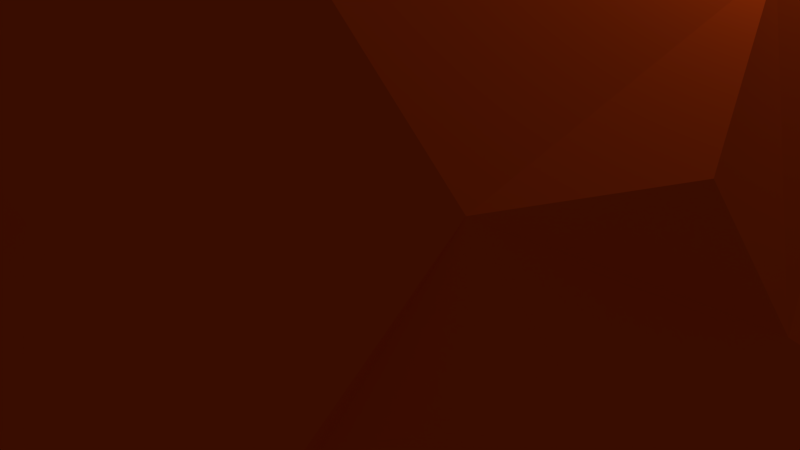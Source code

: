# Source: Mars.blend  (saved by Blender 2.78.0; exported with 4.5.12 LTS)
import bpy
from mathutils import Matrix  # noqa: F401  (used for matrix-valued properties, if any)

bpy.ops.wm.read_factory_settings(use_empty=True)
scene = bpy.context.scene
scene.name = 'Scene'

# ---- collections
col_collection_1 = bpy.data.collections.new('Collection 1'); scene.collection.children.link(col_collection_1)

# ---- materials (node trees are filled in below, after node groups)
mat_mars_1 = bpy.data.materials.new('Mars_1')
mat_mars_1.alpha_threshold = 0.0
mat_mars_1.use_transparent_shadow = False
mat_mars_1.diffuse_color = (0.8, 0.07681, 0.006325, 1.0)
mat_mars_1.roughness = 0.5
mat_mars_1.specular_intensity = 0.0
mat_mars_2 = bpy.data.materials.new('Mars_2')
mat_mars_2.alpha_threshold = 0.0
mat_mars_2.use_transparent_shadow = False
mat_mars_2.diffuse_color = (0.9699, 0.9699, 0.9699, 1.0)
mat_mars_2.roughness = 0.5
mat_mars_2.specular_intensity = 0.0
mat_mars_3 = bpy.data.materials.new('Mars_3')
mat_mars_3.alpha_threshold = 0.0
mat_mars_3.use_transparent_shadow = False
mat_mars_3.diffuse_color = (0.04445, 0.01944, 0.02013, 1.0)
mat_mars_3.specular_color = (0.9576, 1.0, 0.9681)
mat_mars_3.roughness = 0.5
mat_mars_3.specular_intensity = 0.0

# ---- material node trees

# ---- world
world_world = bpy.data.worlds.new('World'); scene.world = world_world
world_world.color = (0.05088, 0.05088, 0.05088)
world_world.use_sun_shadow = False
world_world.sun_shadow_jitter_overblur = 0.0
world_world.cycles.sampling_method = 'MANUAL'

# ---- cameras
cam_camera = bpy.data.cameras.new('Camera')
cam_camera.clip_end = 100.0
cam_camera.lens = 35.0
cam_camera.sensor_width = 32.0
cam_camera.sensor_height = 18.0
cam_camera.ortho_scale = 7.314
cam_camera.dof.focus_distance = 0.0
cam_camera.dof.aperture_fstop = 128.0

# ---- lights
light_lamp = bpy.data.lights.new('Lamp', 'POINT')
light_lamp.transmission_factor = 0.0
light_lamp.cutoff_distance = 30.0
light_lamp.energy = 100.0
light_lamp.shadow_buffer_clip_start = 1.001
light_lamp.shadow_soft_size = 0.1
light_lamp.shadow_maximum_resolution = 0.006
light_lamp.use_absolute_resolution = True

# ---- meshes
me_icosphere = bpy.data.meshes.new('Icosphere')
me_icosphere.from_pydata([(-1.027, 0.07422, -0.3068), (0.9492, -0.1202, 0.2957), (0.5606, -0.7214, -0.5312), (0.2756, -0.8562, -0.556), (-0.03425, -0.9147, -0.5312), (0.858, -0.312, -0.5312), (0.2061, 0.2403, -0.957), (0.4477, 0.328, -0.9002), (0.7267, 0.4839, -0.6099), (-0.3873, -0.757, -0.6448), (-0.8826, -0.2722, -0.513), (-0.2708, 0.7598, -0.6831), (-0.1749, 0.5303, -0.9002), (-0.03779, 0.07982, -1.077), (-0.7945, -0.005526, -0.6979), (-0.03425, 0.9161, -0.5312), (1.005, -0.3266, 0.0008567), (0.9069, 0.4779, -0.244), (1.005, 0.328, 0.0008567), (1.057, 0.0955, 0.1197), (0.148, -1.002, -0.2989), (0.7709, -0.559, -0.2842), (0.6337, -0.8461, 0.0288), (0.4617, -0.9087, 0.2733), (-0.9145, -0.4684, 0.2669), (-1.016, -0.1557, -0.2652), (-0.3027, -0.935, -0.1718), (-0.727, -0.7233, -0.2652), (-0.7581, -0.5638, 0.4746), (-0.7701, 0.644, 0.09386), (-0.6255, 0.8576, 0.0008567), (-0.5663, 0.8009, -0.241), (-0.9331, 0.3352, 0.1904), (-0.9145, 0.4698, 0.2669), (0.4848, 0.898, 0.2611), (0.725, 0.7228, -0.2652), (-0.1673, 1.013, -0.2652), (-0.02407, 1.058, -0.02994), (0.1616, 1.013, 0.2669), (0.8774, -0.2523, 0.5329), (0.7513, -0.5217, 0.5315), (0.3424, -0.8161, 0.4747), (-0.8637, -0.312, 0.5329), (-0.8127, 0.2952, 0.5023), (-0.5663, 0.7228, 0.5329), (-0.4203, 0.8104, 0.4312), (0.02484, 0.9339, 0.4981), (0.625, 0.5731, 0.5346), (0.2308, -0.5167, 0.8754), (0.1463, -0.8533, 0.6189), (0.7765, 0.03144, 0.718), (0.3462, 0.007127, 1.048), (-0.1219, -0.4542, 0.9749), (-0.4146, -0.335, 0.9291), (-0.5581, -0.7263, 0.5272), (-0.168, 0.1719, 1.059), (-0.4534, 0.328, 0.9019), (-0.751, 0.5604, 0.4784), (0.1437, 0.2732, 1.059), (0.2311, 0.8437, 0.6118), (0.165, 0.4821, 0.9295), (0.8449, 0.2131, 0.586), (0.4708, 0.5576, 0.7673), (-0.331, 0.5623, 0.7615), (-0.05877, 0.7297, 0.7673), (-0.4472, 0.0, 0.8944), (-0.8903, 0.0009771, 0.5735), (-0.7134, -0.1714, 0.7673), (-0.3861, -0.6219, 0.7673), (-0.2904, -0.8445, 0.5668), (0.4631, -0.5277, 0.8019), (0.91, 0.4512, 0.2936), (0.7077, 0.7297, 0.2936), (-1.004, -0.09245, 0.01859), (-1.006, -0.1714, 0.2936), (-0.4766, -0.9003, 0.2936), (-0.1317, -1.006, 0.2882), (0.7077, -0.7282, 0.2936), (0.4899, 0.8173, -0.3269), (0.2166, 0.9555, -0.4346), (-0.9032, 0.4643, -0.3112), (-0.8598, -0.6219, 0.0008567), (-0.9157, -0.4498, -0.2919), (0.4709, -0.9003, -0.2919), (1.002, -0.1715, -0.2835), (0.9521, 0.288, -0.389), (0.2404, 0.7426, -0.7362), (-0.5787, 0.3881, -0.7152), (-0.4766, 0.1718, -0.8529), (-0.6789, -0.2777, -0.7656), (-0.1677, -0.2634, -1.042), (-0.3882, -0.5253, -0.7623), (0.7077, 0.1728, -0.7656), (0.7108, -0.1702, -0.7605), (0.3409, -0.08403, -0.9283), (0.05306, -0.7282, -0.7656), (0.1174, -0.4659, -0.9596), (0.5334, -0.6037, -0.7039)], [], [(13, 94, 90), (21, 97, 5), (13, 90, 88), (0, 10, 25), (8, 78, 35), (8, 35, 17), (1, 61, 50), (50, 60, 51), (51, 60, 58), (50, 61, 60), (61, 62, 60), (62, 59, 60), (61, 47, 62), (62, 47, 59), (58, 55, 51), (60, 63, 58), (59, 64, 60), (58, 63, 55), (63, 56, 55), (60, 64, 63), (63, 57, 56), (59, 46, 64), (46, 45, 64), (64, 45, 63), (45, 44, 63), (63, 44, 57), (55, 52, 51), (56, 65, 55), (57, 66, 56), (55, 65, 52), (65, 53, 52), (56, 66, 65), (66, 67, 65), (65, 67, 53), (67, 54, 53), (57, 43, 66), (66, 42, 67), (67, 42, 54), (42, 28, 54), (54, 68, 53), (52, 48, 51), (53, 68, 52), (68, 69, 52), (52, 69, 48), (69, 49, 48), (54, 69, 68), (48, 70, 51), (49, 70, 48), (70, 50, 51), (49, 41, 70), (41, 40, 70), (70, 40, 50), (40, 39, 50), (39, 1, 50), (19, 61, 1), (18, 71, 19), (19, 71, 61), (71, 47, 61), (18, 17, 71), (17, 72, 71), (71, 72, 47), (35, 34, 17), (17, 34, 72), (72, 34, 47), (34, 59, 47), (38, 46, 59), (37, 46, 38), (37, 45, 46), (36, 31, 37), (31, 30, 37), (37, 30, 45), (30, 29, 45), (45, 29, 44), (29, 57, 44), (33, 43, 57), (0, 73, 32), (33, 32, 43), (32, 66, 43), (73, 74, 32), (32, 74, 66), (74, 42, 66), (0, 25, 73), (73, 24, 74), (74, 24, 42), (24, 28, 42), (27, 75, 28), (28, 75, 54), (75, 69, 54), (27, 26, 75), (26, 76, 75), (75, 76, 69), (76, 49, 69), (26, 20, 76), (76, 41, 49), (22, 77, 23), (23, 77, 41), (77, 40, 41), (22, 40, 77), (21, 16, 22), (22, 16, 40), (16, 1, 40), (40, 1, 39), (34, 38, 59), (35, 78, 34), (34, 37, 38), (78, 79, 34), (34, 79, 37), (79, 36, 37), (79, 15, 36), (15, 31, 36), (29, 33, 57), (29, 32, 33), (30, 31, 29), (31, 80, 29), (29, 80, 32), (80, 0, 32), (11, 80, 31), (80, 14, 0), (73, 81, 24), (25, 82, 73), (24, 81, 28), (81, 27, 28), (73, 82, 81), (82, 27, 81), (25, 10, 82), (82, 10, 27), (10, 9, 27), (27, 9, 26), (76, 23, 41), (20, 23, 76), (20, 83, 23), (23, 83, 22), (83, 21, 22), (26, 4, 20), (4, 3, 20), (20, 3, 83), (3, 2, 83), (83, 2, 21), (16, 19, 1), (21, 84, 16), (16, 84, 19), (84, 85, 19), (19, 85, 18), (85, 17, 18), (21, 5, 84), (85, 8, 17), (7, 86, 8), (8, 86, 78), (86, 79, 78), (7, 6, 86), (86, 15, 79), (13, 12, 6), (6, 12, 86), (12, 11, 86), (86, 11, 15), (11, 31, 15), (12, 87, 11), (13, 88, 12), (87, 80, 11), (12, 88, 87), (87, 14, 80), (88, 14, 87), (14, 10, 0), (88, 89, 14), (14, 89, 10), (88, 90, 89), (90, 91, 89), (89, 91, 10), (91, 9, 10), (84, 92, 85), (5, 93, 84), (85, 92, 8), (92, 7, 8), (84, 93, 92), (93, 94, 92), (92, 94, 7), (94, 6, 7), (5, 97, 93), (94, 13, 6), (9, 4, 26), (91, 95, 9), (90, 96, 91), (9, 95, 4), (95, 3, 4), (91, 96, 95), (96, 97, 95), (95, 97, 3), (97, 2, 3), (90, 94, 96), (94, 93, 96), (96, 93, 97), (97, 21, 2)])
me_icosphere.polygons.foreach_set('material_index', [1, 0, 1, 0, 0, 0, 0, 1, 1, 0, 0, 0, 0, 0, 1, 1, 0, 1, 0, 0, 0, 0, 0, 0, 0, 0, 1, 0, 0, 1, 0, 0, 0, 0, 0, 0, 0, 0, 0, 0, 1, 0, 0, 0, 0, 0, 1, 0, 1, 0, 0, 0, 0, 0, 0, 0, 0, 0, 0, 0, 0, 0, 0, 0, 0, 0, 0, 0, 0, 0, 0, 0, 0, 0, 0, 0, 0, 0, 0, 0, 0, 0, 0, 0, 0, 0, 0, 0, 0, 0, 0, 0, 0, 0, 0, 0, 0, 0, 2, 0, 0, 0, 0, 0, 0, 0, 0, 0, 0, 0, 0, 0, 0, 0, 0, 0, 0, 0, 0, 0, 0, 0, 0, 0, 0, 0, 0, 0, 0, 0, 0, 0, 0, 0, 0, 0, 0, 0, 0, 2, 2, 2, 2, 2, 0, 0, 0, 0, 0, 0, 0, 1, 0, 0, 0, 0, 0, 1, 0, 0, 0, 0, 0, 0, 0, 0, 0, 0, 0, 0, 0, 0, 0, 0, 0, 0, 0, 0, 1, 0, 0, 0, 0, 0, 0, 0, 0, 0, 0, 0, 0, 0])
me_icosphere.materials.append(mat_mars_1)
me_icosphere.materials.append(mat_mars_2)
me_icosphere.materials.append(mat_mars_3)
me_icosphere.use_remesh_preserve_volume = False
me_icosphere.use_remesh_preserve_attributes = False
me_icosphere.use_mirror_vertex_groups = False
me_icosphere.update()

# ---- objects
ob_icosphere = bpy.data.objects.new('Icosphere', me_icosphere)
ob_lamp = bpy.data.objects.new('Lamp', light_lamp)
ob_camera = bpy.data.objects.new('Camera', cam_camera)

# ---- transforms, parenting, visibility, modifiers, constraints
ob_icosphere.location = (0.0, 0.0, 0.0)
ob_icosphere.scale = (5.799, 5.799, 5.799)
ob_icosphere.lineart.crease_threshold = 0.0
ob_lamp.location = (4.076, 1.005, 5.904)
ob_lamp.rotation_euler = (0.6503, 0.05522, 1.866)
ob_lamp.lock_rotations_4d = False
ob_lamp.empty_display_type = 'ARROWS'
ob_lamp.color = (0.0, 0.0, 0.0, 0.0)
ob_lamp.lineart.crease_threshold = 0.0
ob_camera.location = (7.481, -6.508, 5.344)
ob_camera.rotation_euler = (1.109, 0.0, 0.8149)
ob_camera.lock_rotations_4d = False
ob_camera.empty_display_type = 'ARROWS'
ob_camera.color = (0.0, 0.0, 0.0, 0.0)
ob_camera.display_type = 'WIRE'
ob_camera.lineart.crease_threshold = 0.0

# ---- collection membership
col_collection_1.objects.link(ob_icosphere)
col_collection_1.objects.link(ob_lamp)
col_collection_1.objects.link(ob_camera)

# ---- scene / render settings (as saved in the file)
scene.camera = ob_camera
scene.frame_start = 1; scene.frame_end = 250; scene.frame_set(1)
scene.render.engine = 'BLENDER_EEVEE_NEXT'
scene.render.resolution_percentage = 50
scene.render.dither_intensity = 0.0
scene.cycles.use_denoising = False
scene.cycles.samples = 128
scene.cycles.sampling_pattern = 'TABULATED_SOBOL'
scene.cycles.light_sampling_threshold = 0.0
scene.cycles.use_adaptive_sampling = False
scene.cycles.use_light_tree = False
scene.cycles.blur_glossy = 0.0
scene.cycles.sample_clamp_indirect = 0.0
scene.view_settings.view_transform = 'Standard'
bpy.context.view_layer.update()
